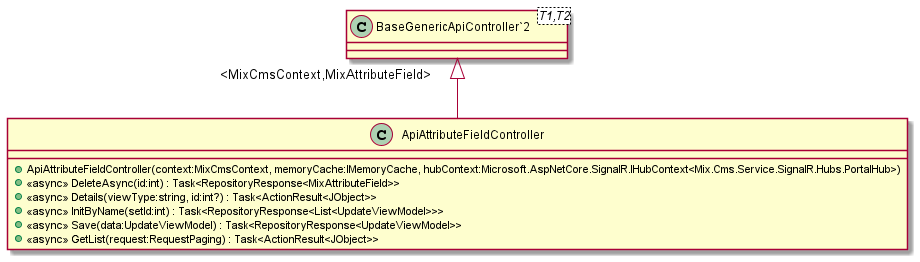

The diagram above was rendered by PlantUML. Its source (embedded in the PNG):
@startuml
class ApiAttributeFieldController {
    + ApiAttributeFieldController(context:MixCmsContext, memoryCache:IMemoryCache, hubContext:Microsoft.AspNetCore.SignalR.IHubContext<Mix.Cms.Service.SignalR.Hubs.PortalHub>)
    + <<async>> DeleteAsync(id:int) : Task<RepositoryResponse<MixAttributeField>>
    + <<async>> Details(viewType:string, id:int?) : Task<ActionResult<JObject>>
    + <<async>> InitByName(setId:int) : Task<RepositoryResponse<List<UpdateViewModel>>>
    + <<async>> Save(data:UpdateViewModel) : Task<RepositoryResponse<UpdateViewModel>>
    + <<async>> GetList(request:RequestPaging) : Task<ActionResult<JObject>>
}
class "BaseGenericApiController`2"<T1,T2> {
}
"BaseGenericApiController`2" "<MixCmsContext,MixAttributeField>" <|-- ApiAttributeFieldController
@enduml